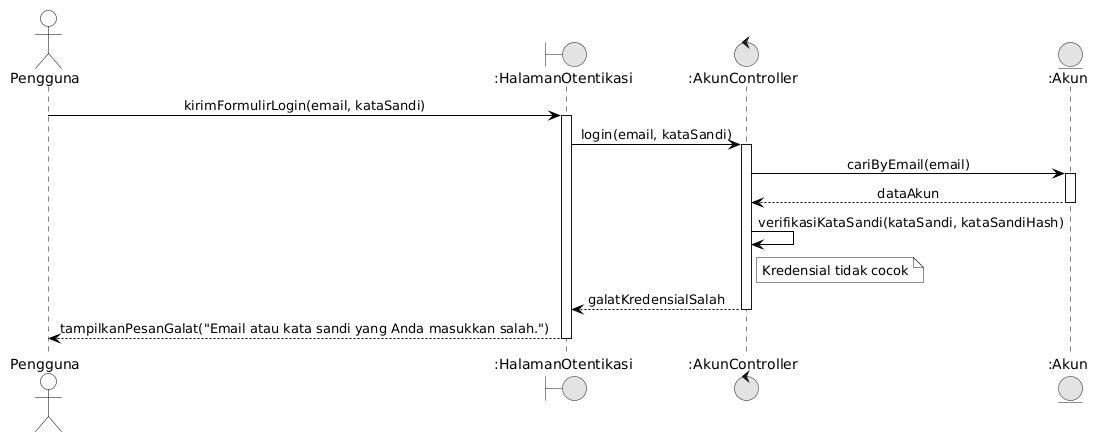

The diagram above was rendered by PlantUML. Its source (embedded in the PNG):
@startuml
skinparam monochrome true
skinparam shadowing false
skinparam defaultFontName Arial
skinparam sequenceMessageAlign center
skinparam backgroundColor #FFFFFF

skinparam participant {
    BackgroundColor #FFFFFF
    BorderColor #000000
}
skinparam actor {
    BackgroundColor #FFFFFF
    BorderColor #000000
}
skinparam sequence {
    LifeLineBackgroundColor #FFFFFF
    LifeLineBorderColor #000000
    ArrowColor #000000
    ActorBorderColor #000000
    ActorBackgroundColor #FFFFFF
    GroupBorderColor #000000
    GroupBackgroundColor #FFFFFF
}

actor "Pengguna" as User
boundary ":HalamanOtentikasi" as UI
control ":AkunController" as Ctrl
entity ":Akun" as Akun

User -> UI: kirimFormulirLogin(email, kataSandi)
activate UI
UI -> Ctrl: login(email, kataSandi)
activate Ctrl
Ctrl -> Akun: cariByEmail(email)
activate Akun
Akun --> Ctrl: dataAkun
deactivate Akun
Ctrl -> Ctrl: verifikasiKataSandi(kataSandi, kataSandiHash)
note right of Ctrl: Kredensial tidak cocok
Ctrl --> UI: galatKredensialSalah
deactivate Ctrl
UI --> User: tampilkanPesanGalat("Email atau kata sandi yang Anda masukkan salah.")
deactivate UI
@enduml